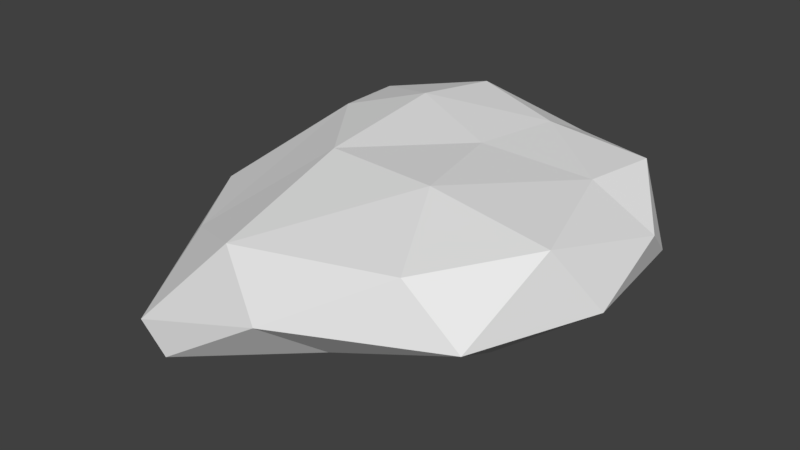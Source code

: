 # Source: Rock_1.blend  (saved by Blender 2.78.0; exported with 4.5.12 LTS)
import bpy
from mathutils import Matrix  # noqa: F401  (used for matrix-valued properties, if any)

bpy.ops.wm.read_factory_settings(use_empty=True)
scene = bpy.context.scene
scene.name = 'Scene'

# ---- collections
col_collection_1 = bpy.data.collections.new('Collection 1'); scene.collection.children.link(col_collection_1)

# ---- world
world_world = bpy.data.worlds.new('World'); scene.world = world_world
world_world.color = (0.05088, 0.05088, 0.05088)
world_world.use_sun_shadow = False
world_world.sun_shadow_jitter_overblur = 0.0
world_world.cycles.sampling_method = 'MANUAL'

# ---- meshes
me_icosphere = bpy.data.meshes.new('Icosphere')
me_icosphere.from_pydata([(-0.3867, 0.024, -0.5883), (0.8823, -0.5245, -0.4428), (-0.5574, -1.161, -0.7584), (-1.234, 0.2599, -0.4093), (-0.4687, 0.9434, -0.3647), (0.6717, 0.5796, -0.3758), (0.6455, -0.8459, -0.0171), (-0.7671, -0.709, -0.2988), (-0.7959, 0.786, 0.01667), (0.4214, 0.9302, 0.01024), (1.229, 0.2174, -0.05511), (0.2528, 0.2443, 0.1197), (-0.5276, -0.6524, -0.7339), (0.1437, -0.3092, -0.5269), (0.2548, -0.8792, -0.5292), (0.8163, 0.05068, -0.4683), (0.1428, 0.309, -0.5266), (-0.95, 0.1611, -0.5748), (-0.9485, -0.6323, -0.7213), (-0.5715, 0.6458, -0.5681), (-1.014, 0.767, -0.5072), (0.1692, 0.811, -0.4343), (1.224, -0.1814, -0.2704), (1.162, 0.463, -0.2519), (0.05299, -1.136, -0.3591), (0.9612, -0.8453, -0.2668), (-1.107, -0.1948, -0.3047), (-0.7436, -1.145, -0.6247), (-0.707, 1.001, -0.1988), (-1.189, 0.6434, -0.2452), (0.6612, 0.8507, -0.1756), (0.04405, 1.017, -0.1622), (1.069, -0.3935, 0.06922), (-0.252, -0.9898, -0.1048), (-0.7281, 0.3543, 0.0504), (-0.1848, 0.8916, 0.1586), (0.9376, 0.6486, 0.0921), (0.3953, -0.3408, 0.1394), (0.8697, 0.2613, 0.09827), (-0.3027, -0.2155, 0.09068), (-0.3018, 0.4973, 0.1735), (0.3732, 0.6722, 0.1317)], [], [(0, 13, 12), (1, 13, 15), (0, 12, 17), (0, 17, 19), (0, 19, 16), (1, 15, 22), (2, 14, 24), (3, 18, 26), (4, 20, 28), (5, 21, 30), (1, 22, 25), (2, 24, 27), (3, 26, 29), (4, 28, 31), (5, 30, 23), (6, 32, 37), (7, 33, 39), (8, 34, 40), (9, 35, 41), (10, 36, 38), (38, 41, 11), (38, 36, 41), (36, 9, 41), (41, 40, 11), (41, 35, 40), (35, 8, 40), (40, 39, 11), (40, 34, 39), (34, 7, 39), (39, 37, 11), (39, 33, 37), (33, 6, 37), (37, 38, 11), (37, 32, 38), (32, 10, 38), (23, 36, 10), (23, 30, 36), (30, 9, 36), (31, 35, 9), (31, 28, 35), (28, 8, 35), (29, 34, 8), (29, 26, 34), (26, 7, 34), (27, 33, 7), (27, 24, 33), (24, 6, 33), (25, 32, 6), (25, 22, 32), (22, 10, 32), (30, 31, 9), (30, 21, 31), (21, 4, 31), (28, 29, 8), (28, 20, 29), (20, 3, 29), (26, 27, 7), (26, 18, 27), (18, 2, 27), (24, 25, 6), (24, 14, 25), (14, 1, 25), (22, 23, 10), (22, 15, 23), (15, 5, 23), (16, 21, 5), (16, 19, 21), (19, 4, 21), (19, 20, 4), (19, 17, 20), (17, 3, 20), (17, 18, 3), (17, 12, 18), (12, 2, 18), (15, 16, 5), (15, 13, 16), (13, 0, 16), (12, 14, 2), (12, 13, 14), (13, 1, 14)])
_uv = me_icosphere.uv_layers.new(name='UVMap')
_uv.uv.foreach_set('vector', [0.278, 0.862, 0.294, 0.8481, 0.2998, 0.8725, 0.3079, 0.8267, 0.294, 0.8481, 0.2881, 0.8241, 0.278, 0.862, 0.2998, 0.8725, 0.2681, 0.8781, 0.278, 0.862, 0.2681, 0.8781, 0.2554, 0.8625, 0.278, 0.862, 0.2554, 0.8625, 0.2733, 0.843, 0.3079, 0.8267, 0.2881, 0.8241, 0.2991, 0.8125, 0.3167, 0.8777, 0.3142, 0.8493, 0.3204, 0.8568, 0.2933, 0.9333, 0.2838, 0.9028, 0.2974, 0.9182, 0.2994, 0.9072, 0.3, 0.8889, 0.3051, 0.9039, 0.2687, 0.8238, 0.2564, 0.8377, 0.2589, 0.8209, 0.3079, 0.8267, 0.2991, 0.8125, 0.3189, 0.826, 0.2641, 0.8894, 0.259, 0.912, 0.2575, 0.8853, 0.2933, 0.9333, 0.2974, 0.9182, 0.2994, 0.945, 0.3324, 0.8932, 0.3384, 0.8857, 0.3384, 0.9053, 0.2687, 0.8238, 0.2589, 0.8209, 0.2768, 0.8091, 0.3877, 0.8601, 0.3757, 0.877, 0.3681, 0.8568, 0.372, 0.8159, 0.3853, 0.8308, 0.3582, 0.8358, 0.3204, 0.8274, 0.3355, 0.8266, 0.3339, 0.8414, 0.3256, 0.8662, 0.3216, 0.8478, 0.3337, 0.8634, 0.3566, 0.8857, 0.3392, 0.8805, 0.3518, 0.8757, 0.3518, 0.8757, 0.3337, 0.8634, 0.3472, 0.8565, 0.3518, 0.8757, 0.3392, 0.8805, 0.3337, 0.8634, 0.3392, 0.8805, 0.3256, 0.8662, 0.3337, 0.8634, 0.3337, 0.8634, 0.3339, 0.8414, 0.3472, 0.8565, 0.3337, 0.8634, 0.3216, 0.8478, 0.3339, 0.8414, 0.3216, 0.8478, 0.3204, 0.8274, 0.3339, 0.8414, 0.3339, 0.8414, 0.3582, 0.8358, 0.3472, 0.8565, 0.3339, 0.8414, 0.3355, 0.8266, 0.3582, 0.8358, 0.3355, 0.8266, 0.372, 0.8159, 0.3582, 0.8358, 0.3582, 0.8358, 0.3681, 0.8568, 0.3472, 0.8565, 0.3582, 0.8358, 0.3853, 0.8308, 0.3681, 0.8568, 0.3853, 0.8308, 0.3877, 0.8601, 0.3681, 0.8568, 0.3681, 0.8568, 0.3518, 0.8757, 0.3472, 0.8565, 0.3681, 0.8568, 0.3757, 0.877, 0.3518, 0.8757, 0.3757, 0.877, 0.3566, 0.8857, 0.3518, 0.8757, 0.2731, 0.9301, 0.2838, 0.9196, 0.2812, 0.9356, 0.2731, 0.9301, 0.2733, 0.9096, 0.2838, 0.9196, 0.2733, 0.9096, 0.2791, 0.9011, 0.2838, 0.9196, 0.2723, 0.8901, 0.2838, 0.8853, 0.2791, 0.9011, 0.3023, 0.9237, 0.3051, 0.9039, 0.3153, 0.9193, 0.3051, 0.9039, 0.3153, 0.9005, 0.3153, 0.9193, 0.3226, 0.8129, 0.3355, 0.8266, 0.3204, 0.8274, 0.3226, 0.8129, 0.3517, 0.8091, 0.3355, 0.8266, 0.3517, 0.8091, 0.372, 0.8159, 0.3355, 0.8266, 0.3877, 0.8119, 0.3853, 0.8308, 0.372, 0.8159, 0.2575, 0.8853, 0.259, 0.912, 0.2458, 0.9061, 0.259, 0.912, 0.2525, 0.9348, 0.2458, 0.9061, 0.2641, 0.9419, 0.2501, 0.9509, 0.2525, 0.9348, 0.3324, 0.8857, 0.3324, 0.9086, 0.3204, 0.9004, 0.3324, 0.9086, 0.3238, 0.9208, 0.3204, 0.9004, 0.2733, 0.9096, 0.2723, 0.8901, 0.2791, 0.9011, 0.2733, 0.9096, 0.2641, 0.8981, 0.2723, 0.8901, 0.2564, 0.8377, 0.2458, 0.8559, 0.2475, 0.8385, 0.3051, 0.9039, 0.3109, 0.8853, 0.3153, 0.9005, 0.3051, 0.9039, 0.3, 0.8889, 0.3109, 0.8853, 0.2915, 0.9471, 0.2933, 0.9333, 0.2994, 0.945, 0.2974, 0.9182, 0.2881, 0.8853, 0.2994, 0.8993, 0.2974, 0.9182, 0.2838, 0.9028, 0.2881, 0.8853, 0.2952, 0.8853, 0.3167, 0.8777, 0.314, 0.8827, 0.259, 0.912, 0.2641, 0.9419, 0.2525, 0.9348, 0.3204, 0.8568, 0.3142, 0.8493, 0.3189, 0.826, 0.3142, 0.8493, 0.3079, 0.8267, 0.3189, 0.826, 0.3324, 0.9086, 0.3291, 0.9279, 0.3238, 0.9208, 0.2991, 0.8125, 0.2881, 0.8241, 0.2768, 0.8091, 0.2881, 0.8241, 0.2687, 0.8238, 0.2768, 0.8091, 0.2733, 0.843, 0.2564, 0.8377, 0.2687, 0.8238, 0.2733, 0.843, 0.2554, 0.8625, 0.2564, 0.8377, 0.2554, 0.8625, 0.2458, 0.8559, 0.2564, 0.8377, 0.2554, 0.8625, 0.247, 0.8748, 0.2458, 0.8559, 0.2554, 0.8625, 0.2681, 0.8781, 0.247, 0.8748, 0.2681, 0.8781, 0.2617, 0.8853, 0.247, 0.8748, 0.2681, 0.8781, 0.2952, 0.8853, 0.2617, 0.8853, 0.2681, 0.8781, 0.2998, 0.8725, 0.2952, 0.8853, 0.2998, 0.8725, 0.3167, 0.8777, 0.2952, 0.8853, 0.2881, 0.8241, 0.2733, 0.843, 0.2687, 0.8238, 0.2881, 0.8241, 0.294, 0.8481, 0.2733, 0.843, 0.294, 0.8481, 0.278, 0.862, 0.2733, 0.843, 0.2998, 0.8725, 0.3142, 0.8493, 0.3167, 0.8777, 0.2998, 0.8725, 0.294, 0.8481, 0.3142, 0.8493, 0.294, 0.8481, 0.3079, 0.8267, 0.3142, 0.8493])
me_icosphere.use_remesh_preserve_volume = False
me_icosphere.use_remesh_preserve_attributes = False
me_icosphere.use_mirror_vertex_groups = False
me_icosphere.update()

# ---- objects
ob_icosphere = bpy.data.objects.new('Icosphere', me_icosphere)

# ---- transforms, parenting, visibility, modifiers, constraints
ob_icosphere.location = (0.0, 0.0, 0.0)
ob_icosphere.lineart.crease_threshold = 0.0

# ---- collection membership
col_collection_1.objects.link(ob_icosphere)

# ---- scene / render settings (as saved in the file)
scene.frame_start = 1; scene.frame_end = 250; scene.frame_set(1)
scene.render.engine = 'BLENDER_EEVEE_NEXT'
scene.render.resolution_percentage = 50
scene.render.dither_intensity = 0.0
scene.cycles.use_denoising = False
scene.cycles.samples = 128
scene.cycles.sampling_pattern = 'TABULATED_SOBOL'
scene.cycles.light_sampling_threshold = 0.0
scene.cycles.use_adaptive_sampling = False
scene.cycles.use_light_tree = False
scene.cycles.blur_glossy = 0.0
scene.cycles.sample_clamp_indirect = 0.0
scene.view_settings.view_transform = 'Standard'
bpy.context.view_layer.update()

# ---- added for rendering (the .blend has no active camera and no usable light): camera, sun
cam_auto = bpy.data.cameras.new('AutoCamera')
cam_auto.lens = 50.0
cam_auto.sensor_width = 36.0
cam_auto.clip_end = 1000.0
ob_auto_camera = bpy.data.objects.new('AutoCamera', cam_auto)
scene.collection.objects.link(ob_auto_camera)
ob_auto_camera.location = (3.15932, -3.86617, 2.23722)
ob_auto_camera.rotation_euler = (1.09748, -7.21219e-08, 0.694738)
scene.camera = ob_auto_camera
light_auto_sun = bpy.data.lights.new('AutoSun', 'SUN')
light_auto_sun.energy = 3.0
light_auto_sun.angle = 0.0523599
ob_auto_sun = bpy.data.objects.new('AutoSun', light_auto_sun)
scene.collection.objects.link(ob_auto_sun)
ob_auto_sun.rotation_euler = (0.872665, 0.174533, 0.523599)
bpy.context.view_layer.update()
